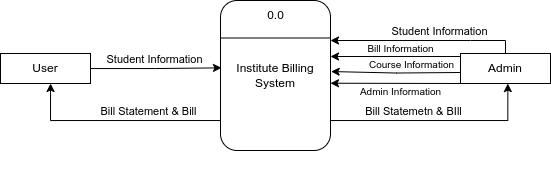

The diagram above was exported from draw.io. Its source (the exported page's mxGraphModel, read from the mxfile embedded in the PNG):
<mxGraphModel dx="1147" dy="559" grid="1" gridSize="10" guides="1" tooltips="1" connect="1" arrows="1" fold="1" page="1" pageScale="1" pageWidth="850" pageHeight="1100" math="0" shadow="0">
  <root>
    <mxCell id="0" />
    <mxCell id="1" parent="0" />
    <mxCell id="MbrdPrWAikJ2pQ_soM7J-6" value="" style="group" parent="1" connectable="0" vertex="1">
      <mxGeometry x="340" y="270" width="110" height="150" as="geometry" />
    </mxCell>
    <mxCell id="MbrdPrWAikJ2pQ_soM7J-3" value="Institute Billing System" style="rounded=1;whiteSpace=wrap;html=1;" parent="MbrdPrWAikJ2pQ_soM7J-6" vertex="1">
      <mxGeometry x="-10" y="-20" width="110.00000000000001" height="149.99999999999997" as="geometry" />
    </mxCell>
    <mxCell id="MbrdPrWAikJ2pQ_soM7J-4" value="" style="endArrow=none;html=1;rounded=0;exitX=0;exitY=0.25;exitDx=0;exitDy=0;entryX=1;entryY=0.25;entryDx=0;entryDy=0;" parent="MbrdPrWAikJ2pQ_soM7J-6" source="MbrdPrWAikJ2pQ_soM7J-3" target="MbrdPrWAikJ2pQ_soM7J-3" edge="1">
      <mxGeometry width="50" height="50" relative="1" as="geometry">
        <mxPoint x="-8.461538461538462" y="149.99999999999997" as="sourcePoint" />
        <mxPoint x="33.84615384615385" y="99.99999999999999" as="targetPoint" />
      </mxGeometry>
    </mxCell>
    <mxCell id="MbrdPrWAikJ2pQ_soM7J-7" value="User" style="rounded=0;whiteSpace=wrap;html=1;" parent="1" vertex="1">
      <mxGeometry x="110" y="303" width="90" height="30" as="geometry" />
    </mxCell>
    <mxCell id="MbrdPrWAikJ2pQ_soM7J-8" value="Admin" style="rounded=0;whiteSpace=wrap;html=1;" parent="1" vertex="1">
      <mxGeometry x="570" y="303" width="90" height="30" as="geometry" />
    </mxCell>
    <mxCell id="MbrdPrWAikJ2pQ_soM7J-17" style="edgeStyle=orthogonalEdgeStyle;rounded=0;orthogonalLoop=1;jettySize=auto;html=1;entryX=0.556;entryY=1;entryDx=0;entryDy=0;entryPerimeter=0;" parent="1" source="MbrdPrWAikJ2pQ_soM7J-3" target="MbrdPrWAikJ2pQ_soM7J-7" edge="1">
      <mxGeometry relative="1" as="geometry">
        <Array as="points">
          <mxPoint x="160" y="370" />
        </Array>
      </mxGeometry>
    </mxCell>
    <mxCell id="MbrdPrWAikJ2pQ_soM7J-18" value="Bill Statement &amp;amp; Bill" style="edgeLabel;html=1;align=center;verticalAlign=middle;resizable=0;points=[];" parent="MbrdPrWAikJ2pQ_soM7J-17" connectable="0" vertex="1">
      <mxGeometry x="-0.3762" y="1" relative="1" as="geometry">
        <mxPoint x="-8" y="-10" as="offset" />
      </mxGeometry>
    </mxCell>
    <mxCell id="MbrdPrWAikJ2pQ_soM7J-5" value="0.0" style="text;html=1;strokeColor=none;fillColor=none;align=center;verticalAlign=middle;whiteSpace=wrap;rounded=0;" parent="1" vertex="1">
      <mxGeometry x="359.61692307692306" y="250" width="50.769230769230774" height="29.999999999999996" as="geometry" />
    </mxCell>
    <mxCell id="SUV_sOVvbW6JdAa_3QiC-6" style="edgeStyle=orthogonalEdgeStyle;rounded=0;orthogonalLoop=1;jettySize=auto;html=1;entryX=0.009;entryY=0.449;entryDx=0;entryDy=0;entryPerimeter=0;" edge="1" parent="1" source="MbrdPrWAikJ2pQ_soM7J-7" target="MbrdPrWAikJ2pQ_soM7J-3">
      <mxGeometry relative="1" as="geometry" />
    </mxCell>
    <mxCell id="SUV_sOVvbW6JdAa_3QiC-7" value="Student Information" style="edgeLabel;html=1;align=center;verticalAlign=middle;resizable=0;points=[];" vertex="1" connectable="0" parent="SUV_sOVvbW6JdAa_3QiC-6">
      <mxGeometry x="-0.0374" relative="1" as="geometry">
        <mxPoint y="-9" as="offset" />
      </mxGeometry>
    </mxCell>
    <mxCell id="SUV_sOVvbW6JdAa_3QiC-8" style="edgeStyle=orthogonalEdgeStyle;rounded=0;orthogonalLoop=1;jettySize=auto;html=1;entryX=1.006;entryY=0.447;entryDx=0;entryDy=0;entryPerimeter=0;" edge="1" parent="1">
      <mxGeometry relative="1" as="geometry">
        <mxPoint x="570" y="322" as="sourcePoint" />
        <mxPoint x="440.6600000000001" y="321.04999999999995" as="targetPoint" />
      </mxGeometry>
    </mxCell>
    <mxCell id="SUV_sOVvbW6JdAa_3QiC-20" value="&lt;font style=&quot;font-size: 10px;&quot;&gt;Course Information&lt;/font&gt;" style="edgeLabel;html=1;align=center;verticalAlign=middle;resizable=0;points=[];" vertex="1" connectable="0" parent="SUV_sOVvbW6JdAa_3QiC-8">
      <mxGeometry x="-0.2356" relative="1" as="geometry">
        <mxPoint y="-9" as="offset" />
      </mxGeometry>
    </mxCell>
    <mxCell id="SUV_sOVvbW6JdAa_3QiC-15" value="" style="endArrow=classic;html=1;rounded=0;exitX=0.5;exitY=0;exitDx=0;exitDy=0;" edge="1" parent="1" source="MbrdPrWAikJ2pQ_soM7J-8">
      <mxGeometry width="50" height="50" relative="1" as="geometry">
        <mxPoint x="520" y="290" as="sourcePoint" />
        <mxPoint x="440" y="290" as="targetPoint" />
        <Array as="points">
          <mxPoint x="615" y="290" />
          <mxPoint x="580" y="290" />
        </Array>
      </mxGeometry>
    </mxCell>
    <mxCell id="SUV_sOVvbW6JdAa_3QiC-18" value="Student Information" style="edgeLabel;html=1;align=center;verticalAlign=middle;resizable=0;points=[];" vertex="1" connectable="0" parent="SUV_sOVvbW6JdAa_3QiC-15">
      <mxGeometry x="-0.1576" y="1" relative="1" as="geometry">
        <mxPoint y="-10" as="offset" />
      </mxGeometry>
    </mxCell>
    <mxCell id="SUV_sOVvbW6JdAa_3QiC-16" value="" style="endArrow=classic;html=1;rounded=0;exitX=0;exitY=0;exitDx=0;exitDy=0;" edge="1" parent="1">
      <mxGeometry width="50" height="50" relative="1" as="geometry">
        <mxPoint x="570" y="306" as="sourcePoint" />
        <mxPoint x="440" y="306" as="targetPoint" />
      </mxGeometry>
    </mxCell>
    <mxCell id="SUV_sOVvbW6JdAa_3QiC-19" value="&lt;font style=&quot;font-size: 10px;&quot;&gt;Bill Information&lt;/font&gt;" style="edgeLabel;html=1;align=center;verticalAlign=middle;resizable=0;points=[];" vertex="1" connectable="0" parent="SUV_sOVvbW6JdAa_3QiC-16">
      <mxGeometry x="-0.0587" relative="1" as="geometry">
        <mxPoint y="-8" as="offset" />
      </mxGeometry>
    </mxCell>
    <mxCell id="SUV_sOVvbW6JdAa_3QiC-17" value="" style="endArrow=classic;html=1;rounded=0;exitX=0;exitY=1;exitDx=0;exitDy=0;" edge="1" parent="1" source="MbrdPrWAikJ2pQ_soM7J-8">
      <mxGeometry width="50" height="50" relative="1" as="geometry">
        <mxPoint x="490" y="332.73" as="sourcePoint" />
        <mxPoint x="440" y="332.73" as="targetPoint" />
      </mxGeometry>
    </mxCell>
    <mxCell id="SUV_sOVvbW6JdAa_3QiC-21" value="&lt;font style=&quot;font-size: 10px;&quot;&gt;Admin Information&lt;/font&gt;" style="edgeLabel;html=1;align=center;verticalAlign=middle;resizable=0;points=[];" vertex="1" connectable="0" parent="SUV_sOVvbW6JdAa_3QiC-17">
      <mxGeometry x="-0.0635" relative="1" as="geometry">
        <mxPoint y="8" as="offset" />
      </mxGeometry>
    </mxCell>
    <mxCell id="SUV_sOVvbW6JdAa_3QiC-22" style="edgeStyle=orthogonalEdgeStyle;rounded=0;orthogonalLoop=1;jettySize=auto;html=1;entryX=0.526;entryY=1.002;entryDx=0;entryDy=0;entryPerimeter=0;" edge="1" parent="1" source="MbrdPrWAikJ2pQ_soM7J-3" target="MbrdPrWAikJ2pQ_soM7J-8">
      <mxGeometry relative="1" as="geometry">
        <Array as="points">
          <mxPoint x="617" y="370" />
        </Array>
      </mxGeometry>
    </mxCell>
    <mxCell id="SUV_sOVvbW6JdAa_3QiC-23" value="Bill Statemetn &amp;amp; BIll" style="edgeLabel;html=1;align=center;verticalAlign=middle;resizable=0;points=[];" vertex="1" connectable="0" parent="SUV_sOVvbW6JdAa_3QiC-22">
      <mxGeometry x="-0.233" relative="1" as="geometry">
        <mxPoint y="-9" as="offset" />
      </mxGeometry>
    </mxCell>
  </root>
</mxGraphModel>